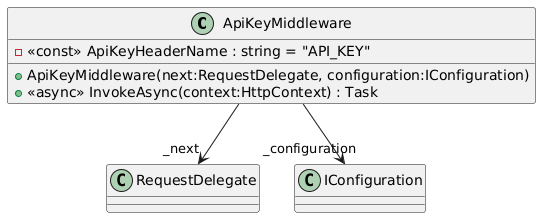

The diagram above was rendered by PlantUML. Its source (embedded in the PNG):
@startuml
class ApiKeyMiddleware {
    - <<const>> ApiKeyHeaderName : string = "API_KEY"
    + ApiKeyMiddleware(next:RequestDelegate, configuration:IConfiguration)
    + <<async>> InvokeAsync(context:HttpContext) : Task
}
ApiKeyMiddleware --> "_next" RequestDelegate
ApiKeyMiddleware --> "_configuration" IConfiguration
@enduml